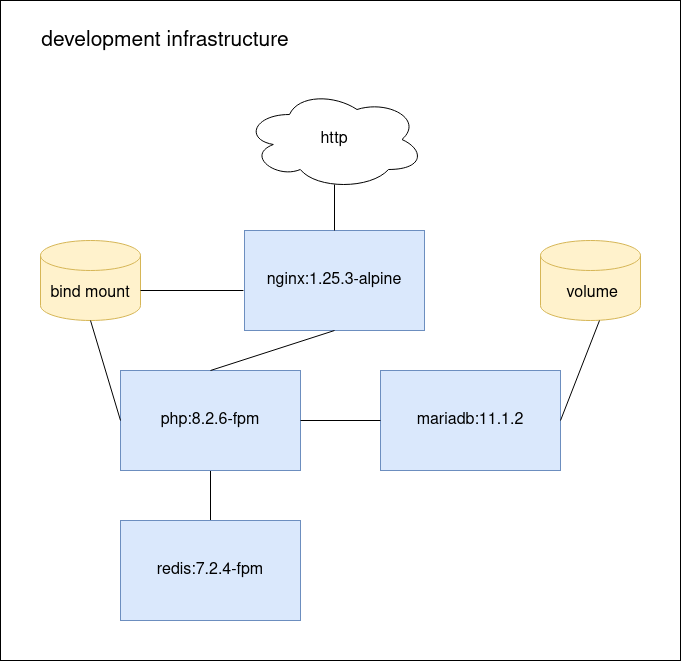

The diagram above was exported from draw.io. Its source (the exported page's mxGraphModel, read from the mxfile embedded in the PNG):
<mxGraphModel dx="1562" dy="751" grid="1" gridSize="10" guides="1" tooltips="1" connect="1" arrows="1" fold="1" page="1" pageScale="1" pageWidth="827" pageHeight="1169" math="0" shadow="0">
  <root>
    <mxCell id="0" />
    <mxCell id="1" parent="0" />
    <mxCell id="Q-Oi0IzIzZ73KYsd6JcR-1" value="" style="rounded=0;whiteSpace=wrap;html=1;" parent="1" vertex="1">
      <mxGeometry x="80" y="80" width="680" height="660" as="geometry" />
    </mxCell>
    <mxCell id="Q-Oi0IzIzZ73KYsd6JcR-2" value="development infrastructure" style="text;html=1;strokeColor=none;fillColor=none;align=center;verticalAlign=middle;whiteSpace=wrap;rounded=0;fontSize=21;" parent="1" vertex="1">
      <mxGeometry x="110" y="100" width="270" height="40" as="geometry" />
    </mxCell>
    <mxCell id="_C5N5sJSplEWWyacnIf2-2" style="edgeStyle=orthogonalEdgeStyle;rounded=0;orthogonalLoop=1;jettySize=auto;html=1;entryX=0.5;entryY=0;entryDx=0;entryDy=0;endArrow=none;endFill=0;" edge="1" parent="1" source="Q-Oi0IzIzZ73KYsd6JcR-3" target="_C5N5sJSplEWWyacnIf2-1">
      <mxGeometry relative="1" as="geometry" />
    </mxCell>
    <mxCell id="Q-Oi0IzIzZ73KYsd6JcR-3" value="php:8.2.6-fpm" style="rounded=0;whiteSpace=wrap;html=1;fontSize=16;fillColor=#dae8fc;strokeColor=#6c8ebf;" parent="1" vertex="1">
      <mxGeometry x="200" y="450" width="180" height="100" as="geometry" />
    </mxCell>
    <mxCell id="Q-Oi0IzIzZ73KYsd6JcR-4" value="nginx:1.25.3-alpine" style="rounded=0;whiteSpace=wrap;html=1;fontSize=16;fillColor=#dae8fc;strokeColor=#6c8ebf;" parent="1" vertex="1">
      <mxGeometry x="324" y="310" width="180" height="100" as="geometry" />
    </mxCell>
    <mxCell id="Q-Oi0IzIzZ73KYsd6JcR-5" value="mariadb:11.1.2" style="rounded=0;whiteSpace=wrap;html=1;fontSize=16;fillColor=#dae8fc;strokeColor=#6c8ebf;" parent="1" vertex="1">
      <mxGeometry x="460" y="450" width="180" height="100" as="geometry" />
    </mxCell>
    <mxCell id="Q-Oi0IzIzZ73KYsd6JcR-6" value="bind mount" style="shape=cylinder3;whiteSpace=wrap;html=1;boundedLbl=1;backgroundOutline=1;size=15;fontSize=16;fillColor=#fff2cc;strokeColor=#d6b656;" parent="1" vertex="1">
      <mxGeometry x="120" y="320" width="100" height="80" as="geometry" />
    </mxCell>
    <mxCell id="Q-Oi0IzIzZ73KYsd6JcR-7" value="" style="endArrow=none;html=1;rounded=0;exitX=1;exitY=0.625;exitDx=0;exitDy=0;exitPerimeter=0;entryX=-0.006;entryY=0.6;entryDx=0;entryDy=0;entryPerimeter=0;" parent="1" source="Q-Oi0IzIzZ73KYsd6JcR-6" target="Q-Oi0IzIzZ73KYsd6JcR-4" edge="1">
      <mxGeometry width="50" height="50" relative="1" as="geometry">
        <mxPoint x="182.2222222222224" y="260" as="sourcePoint" />
        <mxPoint x="280" y="370" as="targetPoint" />
      </mxGeometry>
    </mxCell>
    <mxCell id="Q-Oi0IzIzZ73KYsd6JcR-9" value="" style="endArrow=none;html=1;rounded=0;entryX=0.5;entryY=1;entryDx=0;entryDy=0;entryPerimeter=0;exitX=0;exitY=0.5;exitDx=0;exitDy=0;" parent="1" source="Q-Oi0IzIzZ73KYsd6JcR-3" target="Q-Oi0IzIzZ73KYsd6JcR-6" edge="1">
      <mxGeometry width="50" height="50" relative="1" as="geometry">
        <mxPoint x="125" y="490" as="sourcePoint" />
        <mxPoint x="175" y="440" as="targetPoint" />
      </mxGeometry>
    </mxCell>
    <mxCell id="Q-Oi0IzIzZ73KYsd6JcR-10" value="" style="endArrow=none;html=1;rounded=0;exitX=1;exitY=0.5;exitDx=0;exitDy=0;entryX=0;entryY=0.5;entryDx=0;entryDy=0;" parent="1" source="Q-Oi0IzIzZ73KYsd6JcR-3" target="Q-Oi0IzIzZ73KYsd6JcR-5" edge="1">
      <mxGeometry width="50" height="50" relative="1" as="geometry">
        <mxPoint x="395" y="525" as="sourcePoint" />
        <mxPoint x="445" y="475" as="targetPoint" />
      </mxGeometry>
    </mxCell>
    <mxCell id="Q-Oi0IzIzZ73KYsd6JcR-11" value="&amp;nbsp;volume" style="shape=cylinder3;whiteSpace=wrap;html=1;boundedLbl=1;backgroundOutline=1;size=15;fontSize=16;fillColor=#fff2cc;strokeColor=#d6b656;" parent="1" vertex="1">
      <mxGeometry x="620" y="320" width="100" height="80" as="geometry" />
    </mxCell>
    <mxCell id="Q-Oi0IzIzZ73KYsd6JcR-12" value="" style="endArrow=none;html=1;rounded=0;exitX=1;exitY=0.5;exitDx=0;exitDy=0;entryX=0.59;entryY=1;entryDx=0;entryDy=0;entryPerimeter=0;" parent="1" source="Q-Oi0IzIzZ73KYsd6JcR-5" target="Q-Oi0IzIzZ73KYsd6JcR-11" edge="1">
      <mxGeometry width="50" height="50" relative="1" as="geometry">
        <mxPoint x="660" y="510" as="sourcePoint" />
        <mxPoint x="710" y="460" as="targetPoint" />
      </mxGeometry>
    </mxCell>
    <mxCell id="Q-Oi0IzIzZ73KYsd6JcR-13" value="http" style="ellipse;shape=cloud;whiteSpace=wrap;html=1;fontSize=16;" parent="1" vertex="1">
      <mxGeometry x="324" y="169" width="180" height="100" as="geometry" />
    </mxCell>
    <mxCell id="Q-Oi0IzIzZ73KYsd6JcR-18" value="" style="endArrow=none;html=1;rounded=0;entryX=0.5;entryY=0.95;entryDx=0;entryDy=0;entryPerimeter=0;exitX=0.5;exitY=0;exitDx=0;exitDy=0;" parent="1" source="Q-Oi0IzIzZ73KYsd6JcR-4" target="Q-Oi0IzIzZ73KYsd6JcR-13" edge="1">
      <mxGeometry width="50" height="50" relative="1" as="geometry">
        <mxPoint x="190" y="240" as="sourcePoint" />
        <mxPoint x="240" y="190" as="targetPoint" />
      </mxGeometry>
    </mxCell>
    <mxCell id="Q-Oi0IzIzZ73KYsd6JcR-19" value="" style="endArrow=none;html=1;rounded=0;entryX=0.5;entryY=1;entryDx=0;entryDy=0;exitX=0.5;exitY=0;exitDx=0;exitDy=0;" parent="1" source="Q-Oi0IzIzZ73KYsd6JcR-3" target="Q-Oi0IzIzZ73KYsd6JcR-4" edge="1">
      <mxGeometry width="50" height="50" relative="1" as="geometry">
        <mxPoint x="110" y="560" as="sourcePoint" />
        <mxPoint x="160" y="510" as="targetPoint" />
      </mxGeometry>
    </mxCell>
    <mxCell id="_C5N5sJSplEWWyacnIf2-1" value="redis:7.2.4-fpm" style="rounded=0;whiteSpace=wrap;html=1;fontSize=16;fillColor=#dae8fc;strokeColor=#6c8ebf;" vertex="1" parent="1">
      <mxGeometry x="200" y="600" width="180" height="100" as="geometry" />
    </mxCell>
  </root>
</mxGraphModel>